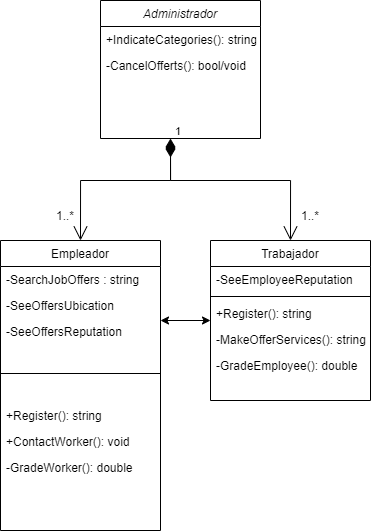

The diagram above was exported from draw.io. Its source (the exported page's mxGraphModel, read from the mxfile embedded in the PNG):
<mxGraphModel dx="871" dy="476" grid="1" gridSize="10" guides="1" tooltips="1" connect="1" arrows="1" fold="1" page="1" pageScale="1" pageWidth="827" pageHeight="1169" math="0" shadow="0">
  <root>
    <mxCell id="WIyWlLk6GJQsqaUBKTNV-0" />
    <mxCell id="WIyWlLk6GJQsqaUBKTNV-1" parent="WIyWlLk6GJQsqaUBKTNV-0" />
    <mxCell id="zkfFHV4jXpPFQw0GAbJ--0" value="Administrador" style="swimlane;fontStyle=2;align=center;verticalAlign=top;childLayout=stackLayout;horizontal=1;startSize=26;horizontalStack=0;resizeParent=1;resizeLast=0;collapsible=1;marginBottom=0;rounded=0;shadow=0;strokeWidth=1;" parent="WIyWlLk6GJQsqaUBKTNV-1" vertex="1">
      <mxGeometry x="220" y="120" width="160" height="138" as="geometry">
        <mxRectangle x="230" y="140" width="160" height="26" as="alternateBounds" />
      </mxGeometry>
    </mxCell>
    <mxCell id="zkfFHV4jXpPFQw0GAbJ--3" value="+IndicateCategories(): string" style="text;align=left;verticalAlign=top;spacingLeft=4;spacingRight=4;overflow=hidden;rotatable=0;points=[[0,0.5],[1,0.5]];portConstraint=eastwest;rounded=0;shadow=0;html=0;" parent="zkfFHV4jXpPFQw0GAbJ--0" vertex="1">
      <mxGeometry y="26" width="160" height="26" as="geometry" />
    </mxCell>
    <mxCell id="zkfFHV4jXpPFQw0GAbJ--5" value="-CancelOfferts(): bool/void" style="text;align=left;verticalAlign=top;spacingLeft=4;spacingRight=4;overflow=hidden;rotatable=0;points=[[0,0.5],[1,0.5]];portConstraint=eastwest;" parent="zkfFHV4jXpPFQw0GAbJ--0" vertex="1">
      <mxGeometry y="52" width="160" height="26" as="geometry" />
    </mxCell>
    <mxCell id="zkfFHV4jXpPFQw0GAbJ--6" value="Empleador" style="swimlane;fontStyle=0;align=center;verticalAlign=top;childLayout=stackLayout;horizontal=1;startSize=26;horizontalStack=0;resizeParent=1;resizeLast=0;collapsible=1;marginBottom=0;rounded=0;shadow=0;strokeWidth=1;" parent="WIyWlLk6GJQsqaUBKTNV-1" vertex="1">
      <mxGeometry x="120" y="360" width="160" height="290" as="geometry">
        <mxRectangle x="130" y="380" width="160" height="26" as="alternateBounds" />
      </mxGeometry>
    </mxCell>
    <mxCell id="zkfFHV4jXpPFQw0GAbJ--7" value="-SearchJobOffers : string" style="text;align=left;verticalAlign=top;spacingLeft=4;spacingRight=4;overflow=hidden;rotatable=0;points=[[0,0.5],[1,0.5]];portConstraint=eastwest;" parent="zkfFHV4jXpPFQw0GAbJ--6" vertex="1">
      <mxGeometry y="26" width="160" height="26" as="geometry" />
    </mxCell>
    <mxCell id="LSkSoD1qvTNNULZMAaqc-13" value="-SeeOffersUbication" style="text;align=left;verticalAlign=top;spacingLeft=4;spacingRight=4;overflow=hidden;rotatable=0;points=[[0,0.5],[1,0.5]];portConstraint=eastwest;" vertex="1" parent="zkfFHV4jXpPFQw0GAbJ--6">
      <mxGeometry y="52" width="160" height="26" as="geometry" />
    </mxCell>
    <mxCell id="LSkSoD1qvTNNULZMAaqc-14" value="-SeeOffersReputation" style="text;align=left;verticalAlign=top;spacingLeft=4;spacingRight=4;overflow=hidden;rotatable=0;points=[[0,0.5],[1,0.5]];portConstraint=eastwest;" vertex="1" parent="zkfFHV4jXpPFQw0GAbJ--6">
      <mxGeometry y="78" width="160" height="26" as="geometry" />
    </mxCell>
    <mxCell id="LSkSoD1qvTNNULZMAaqc-11" value="" style="line;html=1;strokeWidth=1;align=left;verticalAlign=middle;spacingTop=-1;spacingLeft=3;spacingRight=3;rotatable=0;labelPosition=right;points=[];portConstraint=eastwest;" vertex="1" parent="zkfFHV4jXpPFQw0GAbJ--6">
      <mxGeometry y="104" width="160" height="58" as="geometry" />
    </mxCell>
    <mxCell id="zkfFHV4jXpPFQw0GAbJ--11" value="+Register(): string&#10;" style="text;align=left;verticalAlign=top;spacingLeft=4;spacingRight=4;overflow=hidden;rotatable=0;points=[[0,0.5],[1,0.5]];portConstraint=eastwest;" parent="zkfFHV4jXpPFQw0GAbJ--6" vertex="1">
      <mxGeometry y="162" width="160" height="26" as="geometry" />
    </mxCell>
    <mxCell id="LSkSoD1qvTNNULZMAaqc-12" value="+ContactWorker(): void" style="text;align=left;verticalAlign=top;spacingLeft=4;spacingRight=4;overflow=hidden;rotatable=0;points=[[0,0.5],[1,0.5]];portConstraint=eastwest;" vertex="1" parent="zkfFHV4jXpPFQw0GAbJ--6">
      <mxGeometry y="188" width="160" height="26" as="geometry" />
    </mxCell>
    <mxCell id="LSkSoD1qvTNNULZMAaqc-23" value="-GradeWorker(): double" style="text;align=left;verticalAlign=top;spacingLeft=4;spacingRight=4;overflow=hidden;rotatable=0;points=[[0,0.5],[1,0.5]];portConstraint=eastwest;" vertex="1" parent="zkfFHV4jXpPFQw0GAbJ--6">
      <mxGeometry y="214" width="160" height="26" as="geometry" />
    </mxCell>
    <mxCell id="zkfFHV4jXpPFQw0GAbJ--13" value="Trabajador" style="swimlane;fontStyle=0;align=center;verticalAlign=top;childLayout=stackLayout;horizontal=1;startSize=26;horizontalStack=0;resizeParent=1;resizeLast=0;collapsible=1;marginBottom=0;rounded=0;shadow=0;strokeWidth=1;" parent="WIyWlLk6GJQsqaUBKTNV-1" vertex="1">
      <mxGeometry x="330" y="360" width="160" height="160" as="geometry">
        <mxRectangle x="340" y="380" width="170" height="26" as="alternateBounds" />
      </mxGeometry>
    </mxCell>
    <mxCell id="zkfFHV4jXpPFQw0GAbJ--14" value="-SeeEmployeeReputation" style="text;align=left;verticalAlign=top;spacingLeft=4;spacingRight=4;overflow=hidden;rotatable=0;points=[[0,0.5],[1,0.5]];portConstraint=eastwest;" parent="zkfFHV4jXpPFQw0GAbJ--13" vertex="1">
      <mxGeometry y="26" width="160" height="26" as="geometry" />
    </mxCell>
    <mxCell id="zkfFHV4jXpPFQw0GAbJ--15" value="" style="line;html=1;strokeWidth=1;align=left;verticalAlign=middle;spacingTop=-1;spacingLeft=3;spacingRight=3;rotatable=0;labelPosition=right;points=[];portConstraint=eastwest;" parent="zkfFHV4jXpPFQw0GAbJ--13" vertex="1">
      <mxGeometry y="52" width="160" height="8" as="geometry" />
    </mxCell>
    <mxCell id="LSkSoD1qvTNNULZMAaqc-24" value="+Register(): string" style="text;align=left;verticalAlign=top;spacingLeft=4;spacingRight=4;overflow=hidden;rotatable=0;points=[[0,0.5],[1,0.5]];portConstraint=eastwest;" vertex="1" parent="zkfFHV4jXpPFQw0GAbJ--13">
      <mxGeometry y="60" width="160" height="26" as="geometry" />
    </mxCell>
    <mxCell id="LSkSoD1qvTNNULZMAaqc-25" value="-MakeOfferServices(): string" style="text;align=left;verticalAlign=top;spacingLeft=4;spacingRight=4;overflow=hidden;rotatable=0;points=[[0,0.5],[1,0.5]];portConstraint=eastwest;" vertex="1" parent="zkfFHV4jXpPFQw0GAbJ--13">
      <mxGeometry y="86" width="160" height="26" as="geometry" />
    </mxCell>
    <mxCell id="LSkSoD1qvTNNULZMAaqc-26" value="-GradeEmployee(): double" style="text;align=left;verticalAlign=top;spacingLeft=4;spacingRight=4;overflow=hidden;rotatable=0;points=[[0,0.5],[1,0.5]];portConstraint=eastwest;" vertex="1" parent="zkfFHV4jXpPFQw0GAbJ--13">
      <mxGeometry y="112" width="160" height="26" as="geometry" />
    </mxCell>
    <mxCell id="LSkSoD1qvTNNULZMAaqc-1" value="1" style="endArrow=open;html=1;endSize=12;startArrow=diamondThin;startSize=14;startFill=1;edgeStyle=orthogonalEdgeStyle;align=left;verticalAlign=bottom;rounded=0;entryX=0.5;entryY=0;entryDx=0;entryDy=0;" edge="1" parent="WIyWlLk6GJQsqaUBKTNV-1" target="zkfFHV4jXpPFQw0GAbJ--6">
      <mxGeometry x="-1" y="3" relative="1" as="geometry">
        <mxPoint x="290" y="258" as="sourcePoint" />
        <mxPoint x="300" y="340" as="targetPoint" />
        <Array as="points">
          <mxPoint x="290" y="300" />
          <mxPoint x="200" y="300" />
        </Array>
      </mxGeometry>
    </mxCell>
    <mxCell id="LSkSoD1qvTNNULZMAaqc-2" value="1..*" style="text;html=1;strokeColor=none;fillColor=none;align=center;verticalAlign=middle;whiteSpace=wrap;rounded=0;" vertex="1" parent="WIyWlLk6GJQsqaUBKTNV-1">
      <mxGeometry x="155" y="321" width="60" height="30" as="geometry" />
    </mxCell>
    <mxCell id="LSkSoD1qvTNNULZMAaqc-28" value="1" style="endArrow=open;html=1;endSize=12;startArrow=diamondThin;startSize=14;startFill=1;edgeStyle=orthogonalEdgeStyle;align=left;verticalAlign=bottom;rounded=0;entryX=0.5;entryY=0;entryDx=0;entryDy=0;" edge="1" parent="WIyWlLk6GJQsqaUBKTNV-1" target="zkfFHV4jXpPFQw0GAbJ--13">
      <mxGeometry x="-1" y="3" relative="1" as="geometry">
        <mxPoint x="290" y="260" as="sourcePoint" />
        <mxPoint x="290" y="360" as="targetPoint" />
        <Array as="points">
          <mxPoint x="290" y="300" />
          <mxPoint x="410" y="300" />
        </Array>
      </mxGeometry>
    </mxCell>
    <mxCell id="LSkSoD1qvTNNULZMAaqc-30" value="1..*" style="text;html=1;strokeColor=none;fillColor=none;align=center;verticalAlign=middle;whiteSpace=wrap;rounded=0;" vertex="1" parent="WIyWlLk6GJQsqaUBKTNV-1">
      <mxGeometry x="400" y="321" width="60" height="30" as="geometry" />
    </mxCell>
    <mxCell id="LSkSoD1qvTNNULZMAaqc-34" value="" style="endArrow=classic;startArrow=classic;html=1;rounded=0;exitX=1;exitY=0.077;exitDx=0;exitDy=0;exitPerimeter=0;" edge="1" parent="WIyWlLk6GJQsqaUBKTNV-1" source="LSkSoD1qvTNNULZMAaqc-14">
      <mxGeometry width="50" height="50" relative="1" as="geometry">
        <mxPoint x="280" y="490" as="sourcePoint" />
        <mxPoint x="330" y="440" as="targetPoint" />
      </mxGeometry>
    </mxCell>
  </root>
</mxGraphModel>